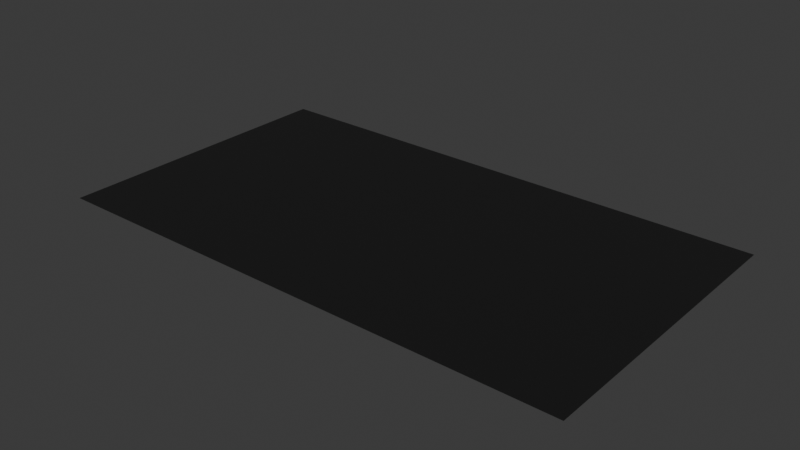 # Source: piano_bg.blend  (saved by Blender 4.2.66; exported with 4.5.12 LTS)
import bpy
from mathutils import Matrix  # noqa: F401  (used for matrix-valued properties, if any)

bpy.ops.wm.read_factory_settings(use_empty=True)
scene = bpy.context.scene
scene.name = 'Scene'

# ---- collections
col_collection = bpy.data.collections.new('Collection'); scene.collection.children.link(col_collection)

# ---- materials (node trees are filled in below, after node groups)
mat_material = bpy.data.materials.new('Material')

# ---- material node trees
mat_material.use_nodes = True; mat_material.node_tree.nodes.clear()
_N = mat_material.node_tree.nodes; _L = mat_material.node_tree.links
n0 = _N.new('ShaderNodeBsdfPrincipled'); n0.name = 'Principled BSDF'; n0.location = (10, 300)
n0.inputs[0].default_value = (0.0, 0.0, 0.0, 1.0)
n0.inputs[2].default_value = 0.9048
n1 = _N.new('ShaderNodeOutputMaterial'); n1.name = 'Material Output'; n1.location = (300, 300)
_L.new(n0.outputs[0], n1.inputs[0])
n1.is_active_output = True

# ---- world
world_world = bpy.data.worlds.new('World'); scene.world = world_world
world_world.use_nodes = True; world_world.node_tree.nodes.clear()
_N = world_world.node_tree.nodes; _L = world_world.node_tree.links
n0 = _N.new('ShaderNodeOutputWorld'); n0.name = 'World Output'; n0.location = (300, 300)
n1 = _N.new('ShaderNodeBackground'); n1.name = 'Background'; n1.location = (10, 300)
n1.inputs[0].default_value = (0.05088, 0.05088, 0.05088, 1.0)
_L.new(n1.outputs[0], n0.inputs[0])
n0.is_active_output = True
world_world.color = (0.05088, 0.05088, 0.05088)
world_world.sun_shadow_jitter_overblur = 0.0

# ---- meshes
me_plane = bpy.data.meshes.new('Plane')
me_plane.from_pydata([(-62.96, 0.0, 0.0), (63.33, 0.0, 0.0), (-62.96, 66.36, 0.0), (63.33, 66.36, 0.0)], [], [(0, 1, 3, 2)])
_uv = me_plane.uv_layers.new(name='UVMap')
_uv.uv.foreach_set('vector', [0.0, 0.0, 1.0, 0.0, 1.0, 1.0, 0.0, 1.0])
me_plane.materials.append(mat_material)
me_plane.update()

# ---- objects
ob_piano_bg = bpy.data.objects.new('Piano_BG', me_plane)

# ---- transforms, parenting, visibility, modifiers, constraints
ob_piano_bg.location = (0.0, 0.0, 0.0)
ob_piano_bg.scale = (1.0, 1.071, 1.0)

# ---- collection membership
col_collection.objects.link(ob_piano_bg)

# ---- scene / render settings (as saved in the file)
scene.frame_start = 1; scene.frame_end = 250; scene.frame_set(12)
scene.render.engine = 'BLENDER_EEVEE_NEXT'
bpy.context.view_layer.update()

# ---- added for rendering (the .blend has no active camera and no usable light): camera, sun
cam_auto = bpy.data.cameras.new('AutoCamera')
cam_auto.lens = 50.0
cam_auto.sensor_width = 36.0
cam_auto.clip_end = 2352.79
ob_auto_camera = bpy.data.objects.new('AutoCamera', cam_auto)
scene.collection.objects.link(ob_auto_camera)
ob_auto_camera.location = (134.243, -125.356, 107.25)
ob_auto_camera.rotation_euler = (1.09748, -7.21219e-08, 0.694738)
scene.camera = ob_auto_camera
light_auto_sun = bpy.data.lights.new('AutoSun', 'SUN')
light_auto_sun.energy = 3.0
light_auto_sun.angle = 0.0523599
ob_auto_sun = bpy.data.objects.new('AutoSun', light_auto_sun)
scene.collection.objects.link(ob_auto_sun)
ob_auto_sun.rotation_euler = (0.872665, 0.174533, 0.523599)
bpy.context.view_layer.update()
